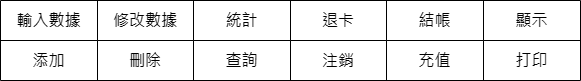

The diagram above was exported from draw.io. Its source (the exported page's mxGraphModel, read from the mxfile embedded in the PNG):
<mxGraphModel dx="1002" dy="535" grid="1" gridSize="10" guides="1" tooltips="1" connect="1" arrows="1" fold="1" page="1" pageScale="1" pageWidth="1654" pageHeight="1169" math="0" shadow="0">
  <root>
    <mxCell id="0" />
    <mxCell id="1" parent="0" />
    <mxCell id="4h-_4ZaezHhzJJSf8m54-1" value="" style="shape=table;startSize=0;container=1;collapsible=0;childLayout=tableLayout;fontSize=16;" vertex="1" parent="1">
      <mxGeometry x="180" y="190" width="580" height="80" as="geometry" />
    </mxCell>
    <mxCell id="4h-_4ZaezHhzJJSf8m54-2" value="" style="shape=tableRow;horizontal=0;startSize=0;swimlaneHead=0;swimlaneBody=0;strokeColor=inherit;top=0;left=0;bottom=0;right=0;collapsible=0;dropTarget=0;fillColor=none;points=[[0,0.5],[1,0.5]];portConstraint=eastwest;fontSize=16;" vertex="1" parent="4h-_4ZaezHhzJJSf8m54-1">
      <mxGeometry width="580" height="40" as="geometry" />
    </mxCell>
    <mxCell id="4h-_4ZaezHhzJJSf8m54-3" value="輸入數據" style="shape=partialRectangle;html=1;whiteSpace=wrap;connectable=0;strokeColor=inherit;overflow=hidden;fillColor=none;top=0;left=0;bottom=0;right=0;pointerEvents=1;fontSize=16;" vertex="1" parent="4h-_4ZaezHhzJJSf8m54-2">
      <mxGeometry width="97" height="40" as="geometry">
        <mxRectangle width="97" height="40" as="alternateBounds" />
      </mxGeometry>
    </mxCell>
    <mxCell id="4h-_4ZaezHhzJJSf8m54-4" value="修改數據" style="shape=partialRectangle;html=1;whiteSpace=wrap;connectable=0;strokeColor=inherit;overflow=hidden;fillColor=none;top=0;left=0;bottom=0;right=0;pointerEvents=1;fontSize=16;" vertex="1" parent="4h-_4ZaezHhzJJSf8m54-2">
      <mxGeometry x="97" width="96" height="40" as="geometry">
        <mxRectangle width="96" height="40" as="alternateBounds" />
      </mxGeometry>
    </mxCell>
    <mxCell id="4h-_4ZaezHhzJJSf8m54-5" value="統計" style="shape=partialRectangle;html=1;whiteSpace=wrap;connectable=0;strokeColor=inherit;overflow=hidden;fillColor=none;top=0;left=0;bottom=0;right=0;pointerEvents=1;fontSize=16;" vertex="1" parent="4h-_4ZaezHhzJJSf8m54-2">
      <mxGeometry x="193" width="97" height="40" as="geometry">
        <mxRectangle width="97" height="40" as="alternateBounds" />
      </mxGeometry>
    </mxCell>
    <mxCell id="4h-_4ZaezHhzJJSf8m54-14" value="退卡" style="shape=partialRectangle;html=1;whiteSpace=wrap;connectable=0;strokeColor=inherit;overflow=hidden;fillColor=none;top=0;left=0;bottom=0;right=0;pointerEvents=1;fontSize=16;" vertex="1" parent="4h-_4ZaezHhzJJSf8m54-2">
      <mxGeometry x="290" width="96" height="40" as="geometry">
        <mxRectangle width="96" height="40" as="alternateBounds" />
      </mxGeometry>
    </mxCell>
    <mxCell id="4h-_4ZaezHhzJJSf8m54-17" value="結帳" style="shape=partialRectangle;html=1;whiteSpace=wrap;connectable=0;strokeColor=inherit;overflow=hidden;fillColor=none;top=0;left=0;bottom=0;right=0;pointerEvents=1;fontSize=16;" vertex="1" parent="4h-_4ZaezHhzJJSf8m54-2">
      <mxGeometry x="386" width="97" height="40" as="geometry">
        <mxRectangle width="97" height="40" as="alternateBounds" />
      </mxGeometry>
    </mxCell>
    <mxCell id="4h-_4ZaezHhzJJSf8m54-20" value="顯示" style="shape=partialRectangle;html=1;whiteSpace=wrap;connectable=0;strokeColor=inherit;overflow=hidden;fillColor=none;top=0;left=0;bottom=0;right=0;pointerEvents=1;fontSize=16;" vertex="1" parent="4h-_4ZaezHhzJJSf8m54-2">
      <mxGeometry x="483" width="97" height="40" as="geometry">
        <mxRectangle width="97" height="40" as="alternateBounds" />
      </mxGeometry>
    </mxCell>
    <mxCell id="4h-_4ZaezHhzJJSf8m54-6" value="" style="shape=tableRow;horizontal=0;startSize=0;swimlaneHead=0;swimlaneBody=0;strokeColor=inherit;top=0;left=0;bottom=0;right=0;collapsible=0;dropTarget=0;fillColor=none;points=[[0,0.5],[1,0.5]];portConstraint=eastwest;fontSize=16;" vertex="1" parent="4h-_4ZaezHhzJJSf8m54-1">
      <mxGeometry y="40" width="580" height="40" as="geometry" />
    </mxCell>
    <mxCell id="4h-_4ZaezHhzJJSf8m54-7" value="添加" style="shape=partialRectangle;html=1;whiteSpace=wrap;connectable=0;strokeColor=inherit;overflow=hidden;fillColor=none;top=0;left=0;bottom=0;right=0;pointerEvents=1;fontSize=16;" vertex="1" parent="4h-_4ZaezHhzJJSf8m54-6">
      <mxGeometry width="97" height="40" as="geometry">
        <mxRectangle width="97" height="40" as="alternateBounds" />
      </mxGeometry>
    </mxCell>
    <mxCell id="4h-_4ZaezHhzJJSf8m54-8" value="刪除" style="shape=partialRectangle;html=1;whiteSpace=wrap;connectable=0;strokeColor=inherit;overflow=hidden;fillColor=none;top=0;left=0;bottom=0;right=0;pointerEvents=1;fontSize=16;" vertex="1" parent="4h-_4ZaezHhzJJSf8m54-6">
      <mxGeometry x="97" width="96" height="40" as="geometry">
        <mxRectangle width="96" height="40" as="alternateBounds" />
      </mxGeometry>
    </mxCell>
    <mxCell id="4h-_4ZaezHhzJJSf8m54-9" value="查詢" style="shape=partialRectangle;html=1;whiteSpace=wrap;connectable=0;strokeColor=inherit;overflow=hidden;fillColor=none;top=0;left=0;bottom=0;right=0;pointerEvents=1;fontSize=16;" vertex="1" parent="4h-_4ZaezHhzJJSf8m54-6">
      <mxGeometry x="193" width="97" height="40" as="geometry">
        <mxRectangle width="97" height="40" as="alternateBounds" />
      </mxGeometry>
    </mxCell>
    <mxCell id="4h-_4ZaezHhzJJSf8m54-15" value="注銷" style="shape=partialRectangle;html=1;whiteSpace=wrap;connectable=0;strokeColor=inherit;overflow=hidden;fillColor=none;top=0;left=0;bottom=0;right=0;pointerEvents=1;fontSize=16;" vertex="1" parent="4h-_4ZaezHhzJJSf8m54-6">
      <mxGeometry x="290" width="96" height="40" as="geometry">
        <mxRectangle width="96" height="40" as="alternateBounds" />
      </mxGeometry>
    </mxCell>
    <mxCell id="4h-_4ZaezHhzJJSf8m54-18" value="充值" style="shape=partialRectangle;html=1;whiteSpace=wrap;connectable=0;strokeColor=inherit;overflow=hidden;fillColor=none;top=0;left=0;bottom=0;right=0;pointerEvents=1;fontSize=16;" vertex="1" parent="4h-_4ZaezHhzJJSf8m54-6">
      <mxGeometry x="386" width="97" height="40" as="geometry">
        <mxRectangle width="97" height="40" as="alternateBounds" />
      </mxGeometry>
    </mxCell>
    <mxCell id="4h-_4ZaezHhzJJSf8m54-21" value="打印" style="shape=partialRectangle;html=1;whiteSpace=wrap;connectable=0;strokeColor=inherit;overflow=hidden;fillColor=none;top=0;left=0;bottom=0;right=0;pointerEvents=1;fontSize=16;" vertex="1" parent="4h-_4ZaezHhzJJSf8m54-6">
      <mxGeometry x="483" width="97" height="40" as="geometry">
        <mxRectangle width="97" height="40" as="alternateBounds" />
      </mxGeometry>
    </mxCell>
  </root>
</mxGraphModel>